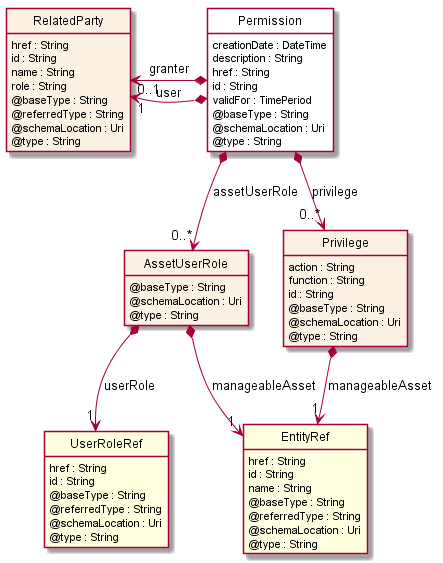

The diagram above was rendered by PlantUML. Its source (embedded in the PNG):
@startuml
hide circle
hide methods
hide stereotype
show <<Enumeration>> stereotype
skinparam class {
   BackgroundColor<<Enumeration>> #E6F5F7
   BackgroundColor<<Ref>> #FFFFE0
   BackgroundColor<<Pivot>> #FFFFFFF
   BackgroundColor #FCF2E3
}

class Permission  <<Pivot>> {
    creationDate : DateTime
    description : String
    href : String
    id : String
    validFor : TimePeriod
    @baseType : String
    @schemaLocation : Uri
    @type : String
}

class AssetUserRole  {
    @baseType : String
    @schemaLocation : Uri
    @type : String
}

class EntityRef  <<Ref>> {
    href : String
    id : String
    name : String
    @baseType : String
    @referredType : String
    @schemaLocation : Uri
    @type : String
}

class UserRoleRef  <<Ref>> {
    href : String
    id : String
    @baseType : String
    @referredType : String
    @schemaLocation : Uri
    @type : String
}

class Privilege  {
    action : String
    function : String
    id : String
    @baseType : String
    @schemaLocation : Uri
    @type : String
}

class RelatedParty  {
    href : String
    id : String
    name : String
    role : String
    @baseType : String
    @referredType : String
    @schemaLocation : Uri
    @type : String
}

Permission *-->  "0..*" Privilege : privilege

Permission *-->  "0..*" AssetUserRole : assetUserRole

AssetUserRole *-->  "1" EntityRef : manageableAsset

Privilege *-->  "1" EntityRef : manageableAsset

RelatedParty "0..1" <-left-* Permission : granter

RelatedParty "1" <-left-* Permission : user

AssetUserRole *-->  "1" UserRoleRef : userRole

@enduml